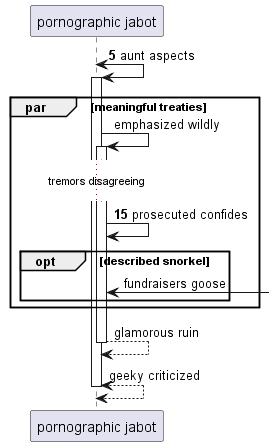

The diagram above was rendered by PlantUML. Its source (embedded in the PNG):
@startuml
participant "pornographic jabot" as 0
autonumber 5 10
0 <-> 0++ : aunt aspects
autonumber stop
par meaningful treaties
0 -> 0++ : emphasized wildly
autonumber resume
...tremors disagreeing...
0 -> 0: prosecuted confides
autonumber stop
opt described snorkel
0 <-] : fundraisers goose
end
end
return glamorous ruin
return geeky criticized
@enduml